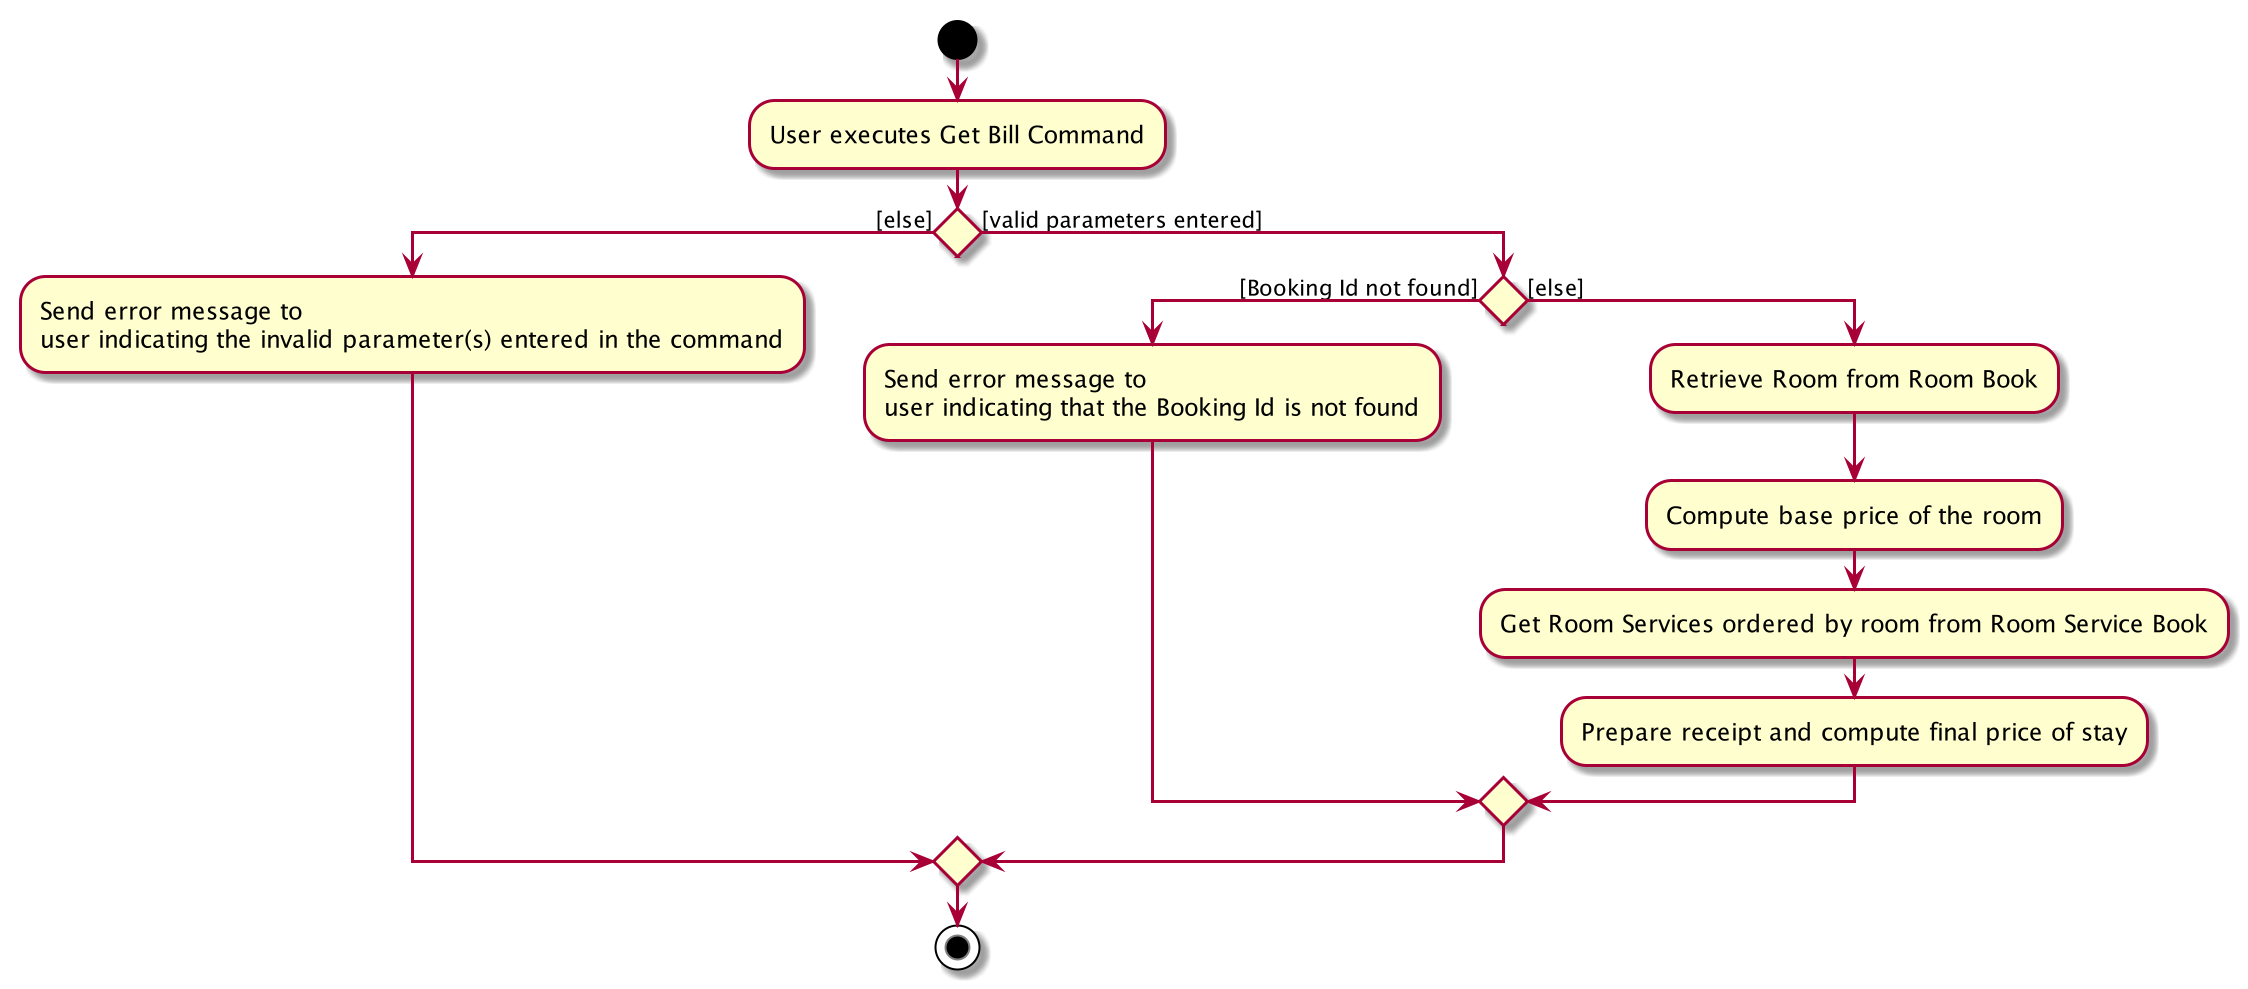

The diagram above was rendered by PlantUML. Its source (embedded in the PNG):
@startuml
start
:User executes Get Bill Command;

if () then ([else])
    :Send error message to
    user indicating the invalid parameter(s) entered in the command;

else ([valid parameters entered])
    if () then ([Booking Id not found])
        :Send error message to
        user indicating that the Booking Id is not found;

    else ([else])
        :Retrieve Room from Room Book;
        :Compute base price of the room;
        :Get Room Services ordered by room from Room Service Book;
        :Prepare receipt and compute final price of stay;
    endif

endif
stop
@enduml